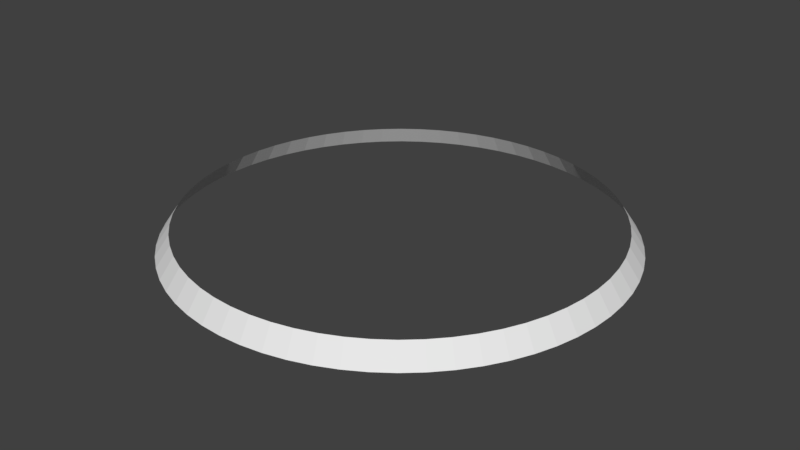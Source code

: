 # Source: roofring1.blend  (saved by Blender 2.79.0; exported with 4.5.12 LTS)
import bpy
from mathutils import Matrix  # noqa: F401  (used for matrix-valued properties, if any)

bpy.ops.wm.read_factory_settings(use_empty=True)
scene = bpy.context.scene
scene.name = 'Scene'

# ---- collections
col_collection_1 = bpy.data.collections.new('Collection 1'); scene.collection.children.link(col_collection_1)

# ---- world
world_world = bpy.data.worlds.new('World'); scene.world = world_world
world_world.color = (0.05088, 0.05088, 0.05088)
world_world.use_sun_shadow = False
world_world.sun_shadow_jitter_overblur = 0.0
world_world.cycles.sampling_method = 'MANUAL'

# ---- meshes
me_cylinder = bpy.data.meshes.new('Cylinder')
me_cylinder.from_pydata([(5.138e-06, 9.04, -0.3618), (4.743e-06, 8.477, 0.4685), (0.8861, 8.996, -0.3618), (0.8309, 8.436, 0.4685), (1.764, 8.866, -0.3618), (1.654, 8.314, 0.4685), (2.624, 8.651, -0.3618), (2.461, 8.112, 0.4685), (3.459, 8.352, -0.3618), (3.244, 7.832, 0.4685), (4.261, 7.973, -0.3618), (3.996, 7.476, 0.4685), (5.022, 7.516, -0.3618), (4.709, 7.048, 0.4685), (5.735, 6.988, -0.3618), (5.378, 6.553, 0.4685), (6.392, 6.392, -0.3618), (5.994, 5.994, 0.4685), (6.988, 5.735, -0.3618), (6.553, 5.378, 0.4685), (7.516, 5.022, -0.3618), (7.048, 4.709, 0.4685), (7.973, 4.261, -0.3618), (7.476, 3.996, 0.4685), (8.352, 3.459, -0.3618), (7.832, 3.244, 0.4685), (8.651, 2.624, -0.3618), (8.112, 2.461, 0.4685), (8.866, 1.764, -0.3618), (8.314, 1.654, 0.4685), (8.996, 0.8861, -0.3618), (8.436, 0.8309, 0.4685), (9.04, 4.965e-07, -0.3618), (8.477, 4.031e-07, 0.4685), (8.996, -0.8861, -0.3618), (8.436, -0.8309, 0.4685), (8.866, -1.764, -0.3618), (8.314, -1.654, 0.4685), (8.651, -2.624, -0.3618), (8.112, -2.461, 0.4685), (8.352, -3.459, -0.3618), (7.832, -3.244, 0.4685), (7.973, -4.261, -0.3618), (7.476, -3.996, 0.4685), (7.516, -5.022, -0.3618), (7.048, -4.709, 0.4685), (6.988, -5.735, -0.3618), (6.553, -5.378, 0.4685), (6.392, -6.392, -0.3618), (5.994, -5.994, 0.4685), (5.735, -6.988, -0.3618), (5.378, -6.553, 0.4685), (5.022, -7.516, -0.3618), (4.709, -7.048, 0.4685), (4.261, -7.973, -0.3618), (3.996, -7.476, 0.4685), (3.459, -8.352, -0.3618), (3.244, -7.832, 0.4685), (2.624, -8.651, -0.3618), (2.461, -8.112, 0.4685), (1.764, -8.866, -0.3618), (1.654, -8.314, 0.4685), (0.8861, -8.996, -0.3618), (0.8309, -8.436, 0.4685), (-2.119e-06, -9.04, -0.3618), (-2.061e-06, -8.477, 0.4685), (-0.8861, -8.996, -0.3618), (-0.8309, -8.436, 0.4685), (-1.764, -8.866, -0.3618), (-1.654, -8.314, 0.4685), (-2.624, -8.651, -0.3618), (-2.461, -8.112, 0.4685), (-3.459, -8.352, -0.3618), (-3.244, -7.832, 0.4685), (-4.261, -7.973, -0.3618), (-3.996, -7.476, 0.4685), (-5.022, -7.516, -0.3618), (-4.709, -7.048, 0.4685), (-5.735, -6.988, -0.3618), (-5.378, -6.553, 0.4685), (-6.392, -6.392, -0.3618), (-5.994, -5.994, 0.4685), (-6.988, -5.735, -0.3618), (-6.553, -5.378, 0.4685), (-7.516, -5.022, -0.3618), (-7.048, -4.709, 0.4685), (-7.973, -4.261, -0.3618), (-7.476, -3.996, 0.4685), (-8.352, -3.459, -0.3618), (-7.832, -3.244, 0.4685), (-8.651, -2.624, -0.3618), (-8.112, -2.461, 0.4685), (-8.866, -1.764, -0.3618), (-8.314, -1.654, 0.4685), (-8.996, -0.8861, -0.3618), (-8.436, -0.8309, 0.4685), (-9.04, -2.234e-06, -0.3618), (-8.477, -2.157e-06, 0.4685), (-8.996, 0.8861, -0.3618), (-8.436, 0.8309, 0.4685), (-8.866, 1.764, -0.3618), (-8.314, 1.654, 0.4685), (-8.651, 2.624, -0.3618), (-8.112, 2.461, 0.4685), (-8.352, 3.459, -0.3618), (-7.832, 3.244, 0.4685), (-7.973, 4.261, -0.3618), (-7.476, 3.996, 0.4685), (-7.516, 5.022, -0.3618), (-7.048, 4.709, 0.4685), (-6.988, 5.735, -0.3618), (-6.553, 5.378, 0.4685), (-6.392, 6.392, -0.3618), (-5.994, 5.994, 0.4685), (-5.735, 6.988, -0.3618), (-5.378, 6.553, 0.4685), (-5.022, 7.516, -0.3618), (-4.709, 7.048, 0.4685), (-4.261, 7.973, -0.3618), (-3.996, 7.476, 0.4685), (-3.459, 8.352, -0.3618), (-3.244, 7.832, 0.4685), (-2.624, 8.651, -0.3618), (-2.461, 8.112, 0.4685), (-1.764, 8.866, -0.3618), (-1.654, 8.314, 0.4685), (-0.8861, 8.996, -0.3618), (-0.8309, 8.436, 0.4685)], [], [(0, 2, 3, 1), (2, 4, 5, 3), (4, 6, 7, 5), (6, 8, 9, 7), (8, 10, 11, 9), (10, 12, 13, 11), (12, 14, 15, 13), (14, 16, 17, 15), (16, 18, 19, 17), (18, 20, 21, 19), (20, 22, 23, 21), (22, 24, 25, 23), (24, 26, 27, 25), (26, 28, 29, 27), (28, 30, 31, 29), (30, 32, 33, 31), (32, 34, 35, 33), (34, 36, 37, 35), (36, 38, 39, 37), (38, 40, 41, 39), (40, 42, 43, 41), (42, 44, 45, 43), (44, 46, 47, 45), (46, 48, 49, 47), (48, 50, 51, 49), (50, 52, 53, 51), (52, 54, 55, 53), (54, 56, 57, 55), (56, 58, 59, 57), (58, 60, 61, 59), (60, 62, 63, 61), (62, 64, 65, 63), (64, 66, 67, 65), (66, 68, 69, 67), (68, 70, 71, 69), (70, 72, 73, 71), (72, 74, 75, 73), (74, 76, 77, 75), (76, 78, 79, 77), (78, 80, 81, 79), (80, 82, 83, 81), (82, 84, 85, 83), (84, 86, 87, 85), (86, 88, 89, 87), (88, 90, 91, 89), (90, 92, 93, 91), (92, 94, 95, 93), (94, 96, 97, 95), (96, 98, 99, 97), (98, 100, 101, 99), (100, 102, 103, 101), (102, 104, 105, 103), (104, 106, 107, 105), (106, 108, 109, 107), (108, 110, 111, 109), (110, 112, 113, 111), (112, 114, 115, 113), (114, 116, 117, 115), (116, 118, 119, 117), (118, 120, 121, 119), (120, 122, 123, 121), (122, 124, 125, 123), (124, 126, 127, 125), (126, 0, 1, 127)])
_uv = me_cylinder.uv_layers.new(name='UVMap')
_uv.uv.foreach_set('vector', [0.6874, 0.996, 0.6718, 0.996, 0.6718, 0.0, 0.6874, 0.0, 0.6718, 0.996, 0.6561, 0.996, 0.6561, 0.0, 0.6718, 0.0, 0.6561, 0.996, 0.6405, 0.996, 0.6405, 0.0, 0.6561, 0.0, 0.6405, 0.996, 0.6249, 0.996, 0.6249, 0.0, 0.6405, 0.0, 0.6249, 0.996, 0.6093, 0.996, 0.6093, 0.0, 0.6249, 0.0, 0.6093, 0.996, 0.5937, 0.996, 0.5937, 0.0, 0.6093, 0.0, 0.5937, 0.996, 0.578, 0.996, 0.578, 0.0, 0.5937, 0.0, 0.578, 0.996, 0.5624, 0.996, 0.5624, 0.0, 0.578, 0.0, 0.5624, 0.996, 0.5468, 0.996, 0.5468, 0.0, 0.5624, 0.0, 0.5468, 0.996, 0.5312, 0.996, 0.5312, 0.0, 0.5468, 0.0, 0.5312, 0.996, 0.5155, 0.996, 0.5155, 0.0, 0.5312, 0.0, 0.5155, 0.996, 0.4999, 0.996, 0.4999, 0.0, 0.5155, 0.0, 0.4999, 0.996, 0.4843, 0.996, 0.4843, 0.0, 0.4999, 0.0, 0.4843, 0.996, 0.4687, 0.996, 0.4687, 0.0, 0.4843, 0.0, 0.4687, 0.996, 0.4531, 0.996, 0.4531, 0.0, 0.4687, 0.0, 0.4531, 0.996, 0.4374, 0.996, 0.4374, 0.0, 0.4531, 0.0, 0.4374, 0.996, 0.4218, 0.996, 0.4218, 0.0, 0.4374, 0.0, 0.4218, 0.996, 0.4062, 0.996, 0.4062, 0.0, 0.4218, 0.0, 0.4062, 0.996, 0.3906, 0.996, 0.3906, 0.0, 0.4062, 0.0, 0.3906, 0.996, 0.3749, 0.996, 0.3749, 0.0, 0.3906, 0.0, 0.3749, 0.996, 0.3593, 0.996, 0.3593, 0.0, 0.3749, 0.0, 0.3593, 0.996, 0.3437, 0.996, 0.3437, 0.0, 0.3593, 0.0, 0.3437, 0.996, 0.3281, 0.996, 0.3281, 0.0, 0.3437, 0.0, 0.3281, 0.996, 0.3125, 0.996, 0.3125, 0.0, 0.3281, 0.0, 0.3125, 0.996, 0.2968, 0.996, 0.2968, 0.0, 0.3125, 0.0, 0.2968, 0.996, 0.2812, 0.996, 0.2812, 0.0, 0.2968, 0.0, 0.2812, 0.996, 0.2656, 0.996, 0.2656, 0.0, 0.2812, 0.0, 0.2656, 0.996, 0.25, 0.996, 0.25, 0.0, 0.2656, 0.0, 0.25, 0.996, 0.2343, 0.996, 0.2343, 0.0, 0.25, 0.0, 0.2343, 0.996, 0.2187, 0.996, 0.2187, 0.0, 0.2343, 0.0, 0.2187, 0.996, 0.2031, 0.996, 0.2031, 0.0, 0.2187, 0.0, 0.2031, 0.996, 0.1875, 0.996, 0.1875, 0.0, 0.2031, 0.0, 0.1875, 0.996, 0.1718, 0.996, 0.1718, 0.0, 0.1875, 0.0, 0.1718, 0.996, 0.1562, 0.996, 0.1562, 0.0, 0.1718, 0.0, 0.1562, 0.996, 0.1406, 0.996, 0.1406, 0.0, 0.1562, 0.0, 0.1406, 0.996, 0.125, 0.996, 0.125, 0.0, 0.1406, 0.0, 0.125, 0.996, 0.1094, 0.996, 0.1094, 0.0, 0.125, 0.0, 0.1094, 0.996, 0.09374, 0.996, 0.09374, 0.0, 0.1094, 0.0, 0.09374, 0.996, 0.07811, 0.996, 0.07811, 0.0, 0.09374, 0.0, 0.07811, 0.996, 0.06249, 0.996, 0.06249, 0.0, 0.07811, 0.0, 0.06249, 0.996, 0.04687, 0.996, 0.04687, 0.0, 0.06249, 0.0, 0.04687, 0.996, 0.03124, 0.996, 0.03124, 0.0, 0.04687, 0.0, 0.03124, 0.996, 0.01562, 0.996, 0.01562, 0.0, 0.03124, 0.0, 0.01562, 0.996, 0.0, 0.996, 0.0, 0.0, 0.01562, 0.0, 0.9998, 0.996, 0.9842, 0.996, 0.9842, 0.0, 0.9998, 0.0, 0.9842, 0.996, 0.9686, 0.996, 0.9686, 0.0, 0.9842, 0.0, 0.9686, 0.996, 0.953, 0.996, 0.953, 0.0, 0.9686, 0.0, 0.953, 0.996, 0.9374, 0.996, 0.9374, 0.0, 0.953, 0.0, 0.9374, 0.996, 0.9217, 0.996, 0.9217, 0.0, 0.9374, 0.0, 0.9217, 0.996, 0.9061, 0.996, 0.9061, 0.0, 0.9217, 0.0, 0.9061, 0.996, 0.8905, 0.996, 0.8905, 0.0, 0.9061, 0.0, 0.8905, 0.996, 0.8749, 0.996, 0.8749, 0.0, 0.8905, 0.0, 0.8749, 0.996, 0.8592, 0.996, 0.8592, 0.0, 0.8749, 0.0, 0.8592, 0.996, 0.8436, 0.996, 0.8436, 0.0, 0.8592, 0.0, 0.8436, 0.996, 0.828, 0.996, 0.828, 0.0, 0.8436, 0.0, 0.828, 0.996, 0.8124, 0.996, 0.8124, 0.0, 0.828, 0.0, 0.8124, 0.996, 0.7967, 0.996, 0.7967, 0.0, 0.8124, 0.0, 0.7967, 0.996, 0.7811, 0.996, 0.7811, 0.0, 0.7967, 0.0, 0.7811, 0.996, 0.7655, 0.996, 0.7655, 0.0, 0.7811, 0.0, 0.7655, 0.996, 0.7499, 0.996, 0.7499, 0.0, 0.7655, 0.0, 0.7499, 0.996, 0.7343, 0.996, 0.7343, 0.0, 0.7499, 0.0, 0.7343, 0.996, 0.7186, 0.996, 0.7186, 0.0, 0.7343, 0.0, 0.7186, 0.996, 0.703, 0.996, 0.703, 0.0, 0.7186, 0.0, 0.703, 0.996, 0.6874, 0.996, 0.6874, 0.0, 0.703, 0.0])
me_cylinder.use_remesh_preserve_volume = False
me_cylinder.use_remesh_preserve_attributes = False
me_cylinder.use_mirror_vertex_groups = False
me_cylinder.update()

# ---- objects
ob_cylinder = bpy.data.objects.new('Cylinder', me_cylinder)

# ---- transforms, parenting, visibility, modifiers, constraints
ob_cylinder.location = (0.0, 0.0, 0.0)
ob_cylinder.lineart.crease_threshold = 0.0

# ---- collection membership
col_collection_1.objects.link(ob_cylinder)

# ---- scene / render settings (as saved in the file)
scene.frame_start = 1; scene.frame_end = 250; scene.frame_set(1)
scene.render.engine = 'BLENDER_EEVEE_NEXT'
scene.render.resolution_percentage = 50
scene.render.dither_intensity = 0.0
scene.cycles.use_denoising = False
scene.cycles.samples = 128
scene.cycles.sampling_pattern = 'TABULATED_SOBOL'
scene.cycles.use_adaptive_sampling = False
scene.cycles.use_light_tree = False
scene.cycles.blur_glossy = 0.0
scene.cycles.sample_clamp_indirect = 0.0
scene.view_settings.view_transform = 'Standard'
bpy.context.view_layer.update()

# ---- added for rendering (the .blend has no active camera and no usable light): camera, sun
cam_auto = bpy.data.cameras.new('AutoCamera')
cam_auto.lens = 50.0
cam_auto.sensor_width = 36.0
cam_auto.clip_end = 1000.0
ob_auto_camera = bpy.data.objects.new('AutoCamera', cam_auto)
scene.collection.objects.link(ob_auto_camera)
ob_auto_camera.location = (23.6695, -28.4034, 18.9889)
ob_auto_camera.rotation_euler = (1.09748, -7.21219e-08, 0.694738)
scene.camera = ob_auto_camera
light_auto_sun = bpy.data.lights.new('AutoSun', 'SUN')
light_auto_sun.energy = 3.0
light_auto_sun.angle = 0.0523599
ob_auto_sun = bpy.data.objects.new('AutoSun', light_auto_sun)
scene.collection.objects.link(ob_auto_sun)
ob_auto_sun.rotation_euler = (0.872665, 0.174533, 0.523599)
bpy.context.view_layer.update()
